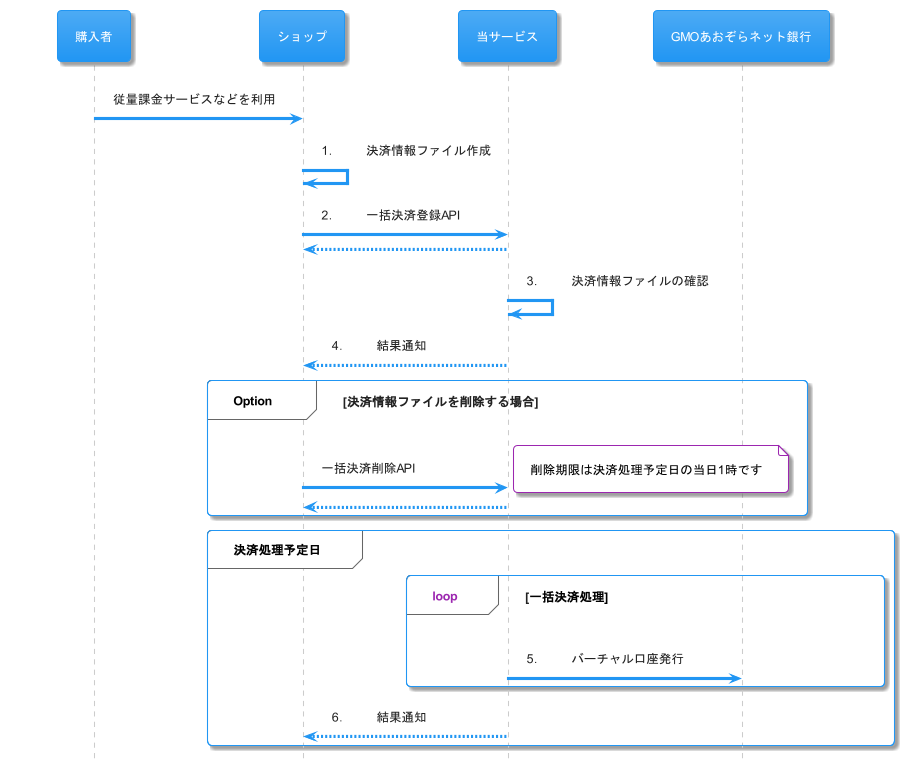

The diagram above was rendered by PlantUML. Its source (embedded in the PNG):
@startuml 一括決済（バーチャル口座）
!theme materia
skinparam defaultFontName sans-serif
skinparam backgroundColor white
' title 一括決済（バーチャル口座）
hide footbox
participant "購入者" as 購入者
participant "ショップ" as ショップ
participant "当サービス" as 当サービス
participant "GMOあおぞらネット銀行" as GMOあおぞらネット銀行
autonumber "##．"
autonumber stop
購入者 -> ショップ : 従量課金サービスなどを利用
autonumber resume
ショップ -> ショップ : 決済情報ファイル作成
ショップ -> 当サービス : 一括決済登録API
autonumber stop
ショップ <-- 当サービス : 
autonumber resume
当サービス -> 当サービス : 決済情報ファイルの確認
ショップ <-- 当サービス : 結果通知
group <color: Black>Option [決済情報ファイルを削除する場合]
autonumber stop
ショップ -> 当サービス : 一括決済削除API
note right #white: <color: Black>削除期限は決済処理予定日の当日1時です</color>
ショップ <-- 当サービス : 
end
autonumber resume
group <color: Black>決済処理予定日
    loop <color: Black>一括決済処理
    当サービス -> GMOあおぞらネット銀行 : バーチャル口座発行
    autonumber stop
    end
autonumber resume
ショップ <-- 当サービス : 結果通知
end
@enduml